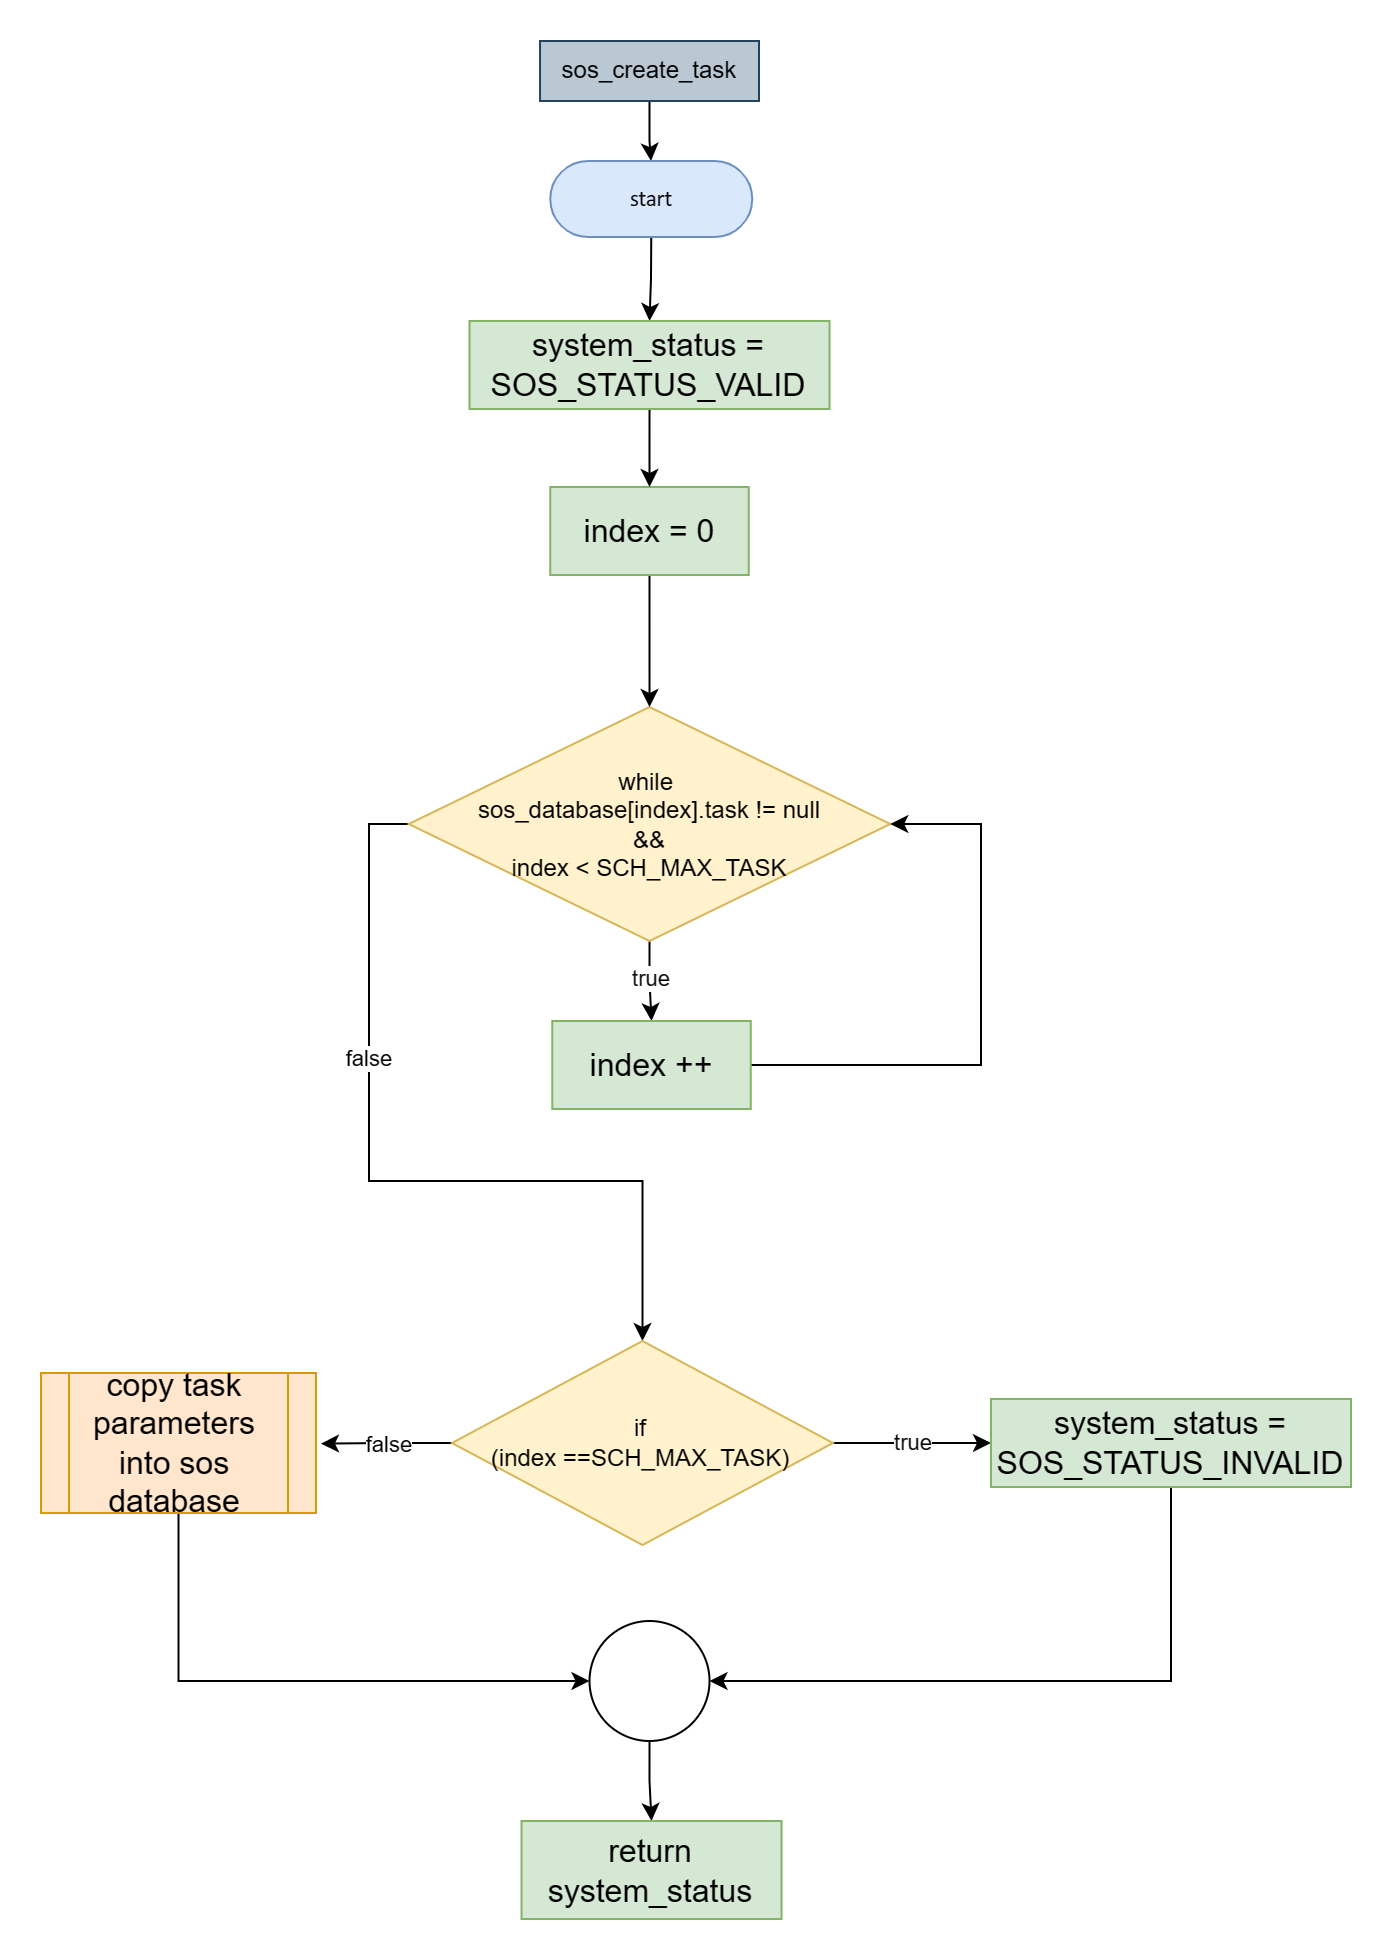

The diagram above was exported from draw.io. Its source (the exported page's mxGraphModel, read from the mxfile embedded in the PNG):
<mxGraphModel dx="4750" dy="3330" grid="1" gridSize="10" guides="1" tooltips="1" connect="1" arrows="1" fold="1" page="1" pageScale="1" pageWidth="850" pageHeight="1100" math="0" shadow="0">
  <root>
    <mxCell id="0" />
    <mxCell id="1" parent="0" />
    <mxCell id="2" style="edgeStyle=orthogonalEdgeStyle;rounded=0;orthogonalLoop=1;jettySize=auto;html=1;exitX=0.5;exitY=1;exitDx=0;exitDy=0;" edge="1" source="3" target="5" parent="1">
      <mxGeometry relative="1" as="geometry" />
    </mxCell>
    <mxCell id="3" value="sos_create_task" style="text;html=1;align=center;verticalAlign=middle;whiteSpace=wrap;rounded=0;strokeColor=#23445d;fillColor=#bac8d3;" vertex="1" parent="1">
      <mxGeometry x="-1500.4899999999998" y="90" width="109.49" height="30" as="geometry" />
    </mxCell>
    <mxCell id="4" style="edgeStyle=orthogonalEdgeStyle;rounded=0;orthogonalLoop=1;jettySize=auto;html=1;exitX=0.5;exitY=1;exitDx=0;exitDy=0;exitPerimeter=0;entryX=0.5;entryY=0;entryDx=0;entryDy=0;" edge="1" source="5" target="21" parent="1">
      <mxGeometry relative="1" as="geometry" />
    </mxCell>
    <UserObject label="&lt;div style=&quot;font-size: 1px&quot;&gt;&lt;font style=&quot;font-size: 11.29px; direction: ltr; letter-spacing: 0px; line-height: 120%; opacity: 1;&quot;&gt;start&lt;/font&gt;&lt;/div&gt;" Function="EN_DIO_Error_T DIO_init(uint8_t pinNumber, EN_DIO_PORT_T portNumber, EN_DIO_DIRECTION_T direction);" tags="Flowchart" id="5">
      <mxCell style="verticalAlign=middle;align=center;overflow=width;vsdxID=30;fillColor=#dae8fc;shape=stencil(tVLREoIgEPwaHnEQxsl3s/9gEpSJwDko7e+DsEkze2l627vdu5uFRaxyHe8FosR5sCcxqMZ3iO0Rpcp0ApQPCLEasUpaEC3Yi2lS3fOojOhsr3HDmObyMtsVcYqS29Qh5FEfklwrM5OXeUa/yjkcAwfr7TDpiyTfXvjkMR+Vw2A998qaBac5tAKHU1hq3i4oNwjRr9ofvayt/+Rk+yX/4iWA159KpXWKxJx/z0Bopfyw+g4=);strokeColor=#6c8ebf;spacingTop=-1;spacingBottom=-1;spacingLeft=-1;spacingRight=-1;points=[[0.5,1,0],[0.5,0,0],[0,0.5,0],[1,0.5,0]];labelBackgroundColor=none;rounded=1;html=1;whiteSpace=wrap;fontFamily=Calibri;" vertex="1" parent="1">
        <mxGeometry x="-1495.37" y="150" width="101" height="38" as="geometry" />
      </mxCell>
    </UserObject>
    <mxCell id="6" value="true" style="edgeStyle=orthogonalEdgeStyle;rounded=0;orthogonalLoop=1;jettySize=auto;html=1;exitX=0.5;exitY=1;exitDx=0;exitDy=0;entryX=0.5;entryY=0;entryDx=0;entryDy=0;" edge="1" source="8" target="12" parent="1">
      <mxGeometry relative="1" as="geometry" />
    </mxCell>
    <mxCell id="7" value="false" style="edgeStyle=orthogonalEdgeStyle;rounded=0;orthogonalLoop=1;jettySize=auto;html=1;exitX=0;exitY=0.5;exitDx=0;exitDy=0;entryX=0.5;entryY=0;entryDx=0;entryDy=0;" edge="1" source="8" target="15" parent="1">
      <mxGeometry x="-0.3334" relative="1" as="geometry">
        <Array as="points">
          <mxPoint x="-1586" y="482" />
          <mxPoint x="-1586" y="660" />
          <mxPoint x="-1449" y="660" />
        </Array>
        <mxPoint as="offset" />
      </mxGeometry>
    </mxCell>
    <mxCell id="8" value="while&amp;nbsp;&lt;br&gt;sos_database[index].task != null&lt;br&gt;&amp;amp;&amp;amp;&lt;br&gt;index &amp;lt; SCH_MAX_TASK" style="rhombus;whiteSpace=wrap;html=1;fillColor=#fff2cc;strokeColor=#d6b656;" vertex="1" parent="1">
      <mxGeometry x="-1566.11" y="423" width="240.74" height="117" as="geometry" />
    </mxCell>
    <mxCell id="9" style="edgeStyle=orthogonalEdgeStyle;rounded=0;orthogonalLoop=1;jettySize=auto;html=1;exitX=0.5;exitY=1;exitDx=0;exitDy=0;entryX=0.5;entryY=0;entryDx=0;entryDy=0;" edge="1" source="10" target="8" parent="1">
      <mxGeometry relative="1" as="geometry" />
    </mxCell>
    <mxCell id="10" value="index = 0" style="rounded=0;whiteSpace=wrap;html=1;fontSize=16;fillColor=#d5e8d4;strokeColor=#82b366;" vertex="1" parent="1">
      <mxGeometry x="-1495.37" y="313" width="99.25" height="44" as="geometry" />
    </mxCell>
    <mxCell id="11" style="edgeStyle=orthogonalEdgeStyle;rounded=0;orthogonalLoop=1;jettySize=auto;html=1;exitX=1;exitY=0.5;exitDx=0;exitDy=0;entryX=1;entryY=0.5;entryDx=0;entryDy=0;" edge="1" source="12" target="8" parent="1">
      <mxGeometry relative="1" as="geometry">
        <Array as="points">
          <mxPoint x="-1280" y="602" />
          <mxPoint x="-1280" y="481" />
        </Array>
      </mxGeometry>
    </mxCell>
    <mxCell id="12" value="index ++" style="rounded=0;whiteSpace=wrap;html=1;fontSize=16;fillColor=#d5e8d4;strokeColor=#82b366;" vertex="1" parent="1">
      <mxGeometry x="-1494.37" y="580" width="99.25" height="44" as="geometry" />
    </mxCell>
    <mxCell id="13" value="true" style="edgeStyle=orthogonalEdgeStyle;rounded=0;orthogonalLoop=1;jettySize=auto;html=1;exitX=1;exitY=0.5;exitDx=0;exitDy=0;entryX=0;entryY=0.5;entryDx=0;entryDy=0;" edge="1" source="15" target="17" parent="1">
      <mxGeometry relative="1" as="geometry" />
    </mxCell>
    <mxCell id="14" value="false" style="edgeStyle=orthogonalEdgeStyle;rounded=0;orthogonalLoop=1;jettySize=auto;html=1;exitX=0;exitY=0.5;exitDx=0;exitDy=0;" edge="1" source="15" parent="1">
      <mxGeometry relative="1" as="geometry">
        <mxPoint x="-1610" y="791.333333333333" as="targetPoint" />
      </mxGeometry>
    </mxCell>
    <mxCell id="15" value="if&lt;br&gt;(index ==SCH_MAX_TASK)" style="rhombus;whiteSpace=wrap;html=1;fillColor=#fff2cc;strokeColor=#d6b656;" vertex="1" parent="1">
      <mxGeometry x="-1544.5" y="740" width="190.49" height="102" as="geometry" />
    </mxCell>
    <mxCell id="16" style="edgeStyle=orthogonalEdgeStyle;rounded=0;orthogonalLoop=1;jettySize=auto;html=1;exitX=0.5;exitY=1;exitDx=0;exitDy=0;entryX=1;entryY=0.5;entryDx=0;entryDy=0;" edge="1" source="17" target="23" parent="1">
      <mxGeometry relative="1" as="geometry" />
    </mxCell>
    <mxCell id="17" value="system_status = SOS_STATUS_INVALID" style="rounded=0;whiteSpace=wrap;html=1;fontSize=16;fillColor=#d5e8d4;strokeColor=#82b366;" vertex="1" parent="1">
      <mxGeometry x="-1275" y="769" width="180" height="44" as="geometry" />
    </mxCell>
    <mxCell id="18" style="edgeStyle=orthogonalEdgeStyle;rounded=0;orthogonalLoop=1;jettySize=auto;html=1;exitX=0.5;exitY=1;exitDx=0;exitDy=0;entryX=0;entryY=0.5;entryDx=0;entryDy=0;" edge="1" source="19" target="23" parent="1">
      <mxGeometry relative="1" as="geometry" />
    </mxCell>
    <mxCell id="19" value="copy task parameters into sos database" style="shape=process;whiteSpace=wrap;html=1;backgroundOutline=1;fontSize=16;fillColor=#ffe6cc;strokeColor=#d79b00;" vertex="1" parent="1">
      <mxGeometry x="-1749.9999999999998" y="756" width="137.49" height="70" as="geometry" />
    </mxCell>
    <mxCell id="20" style="edgeStyle=orthogonalEdgeStyle;rounded=0;orthogonalLoop=1;jettySize=auto;html=1;exitX=0.5;exitY=1;exitDx=0;exitDy=0;" edge="1" source="21" target="10" parent="1">
      <mxGeometry relative="1" as="geometry" />
    </mxCell>
    <mxCell id="21" value="system_status = SOS_STATUS_VALID" style="rounded=0;whiteSpace=wrap;html=1;fontSize=16;fillColor=#d5e8d4;strokeColor=#82b366;" vertex="1" parent="1">
      <mxGeometry x="-1535.74" y="230" width="180" height="44" as="geometry" />
    </mxCell>
    <mxCell id="22" style="edgeStyle=orthogonalEdgeStyle;rounded=0;orthogonalLoop=1;jettySize=auto;html=1;exitX=0.5;exitY=1;exitDx=0;exitDy=0;" edge="1" source="23" target="24" parent="1">
      <mxGeometry relative="1" as="geometry" />
    </mxCell>
    <mxCell id="23" value="" style="ellipse;whiteSpace=wrap;html=1;aspect=fixed;" vertex="1" parent="1">
      <mxGeometry x="-1475.7399999999998" y="880" width="60" height="60" as="geometry" />
    </mxCell>
    <mxCell id="24" value="return system_status" style="rounded=0;whiteSpace=wrap;html=1;fontSize=16;fillColor=#d5e8d4;strokeColor=#82b366;" vertex="1" parent="1">
      <mxGeometry x="-1509.74" y="980" width="130" height="49" as="geometry" />
    </mxCell>
  </root>
</mxGraphModel>